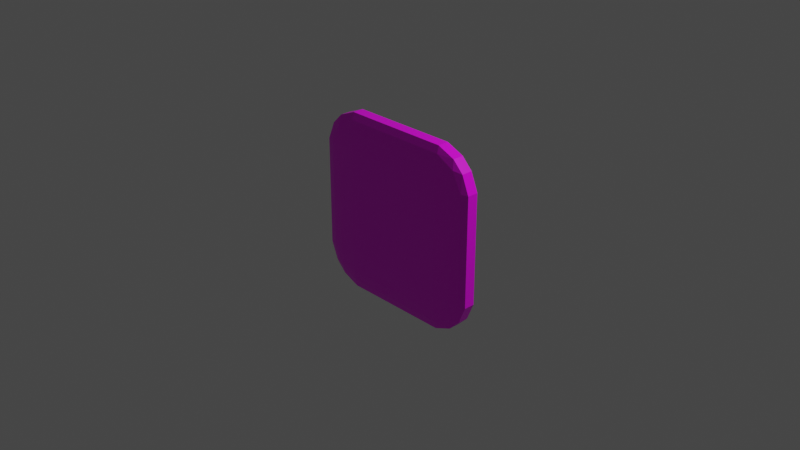 # Source: untitled.blend  (saved by Blender 2.92.15; exported with 4.5.12 LTS)
import bpy
from mathutils import Matrix  # noqa: F401  (used for matrix-valued properties, if any)

bpy.ops.wm.read_factory_settings(use_empty=True)
scene = bpy.context.scene
scene.name = 'Scene'

# ---- collections
col_collection = bpy.data.collections.new('Collection'); scene.collection.children.link(col_collection)

# ---- images (referenced by path relative to the original .blend; pixels are not part of the script)
import os
ASSET_DIR = os.environ.get("B2B_ASSET_DIR", "")  # directory of the original .blend (textures are referenced by path, not embedded)
HERE = os.path.dirname(os.path.abspath(__file__))  # packed textures are extracted next to this script under _unpacked/

def load_image(name, relpath, width, height, colorspace="sRGB"):
    """Load a texture the original file referenced (path relative to the .blend, or extracted next to this script)."""
    p = next((c for c in (os.path.join(HERE, relpath), os.path.join(ASSET_DIR, relpath)) if relpath and os.path.exists(c)), "")
    if p:
        img = bpy.data.images.load(p, check_existing=True)
        img.name = name
    else:  # same state as the original file: an image datablock whose file is absent (Cycles renders it pink)
        img = bpy.data.images.new(name, width, height)
        img.source = "FILE"
        img.filepath = "//" + (relpath or name)
    img.colorspace_settings.name = colorspace
    return img
img_new = load_image('new', 'new.png', 1024, 1024, 'sRGB')

# ---- materials (node trees are filled in below, after node groups)
mat_material = bpy.data.materials.new('Material')
mat_material.alpha_threshold = 0.0
mat_material.use_transparent_shadow = False
mat_material.line_color = (0.0, 0.0, 0.0, 1.0)

# ---- material node trees
mat_material.use_nodes = True; mat_material.node_tree.nodes.clear()
_N = mat_material.node_tree.nodes; _L = mat_material.node_tree.links
n0 = _N.new('ShaderNodeOutputMaterial'); n0.name = 'Material Output'; n0.location = (300, 300)
n1 = _N.new('ShaderNodeBsdfPrincipled'); n1.name = 'Principled BSDF'; n1.location = (10, 300)
n1.distribution = 'GGX'
n1.subsurface_method = 'BURLEY'
n1.inputs[2].default_value = 0.4
n1.inputs[3].default_value = 1.45
n1.inputs[27].default_value = (0.0, 0.0, 0.0, 1.0)
n1.inputs[28].default_value = 1.0
n2 = _N.new('ShaderNodeTexImage'); n2.name = '画像テクスチャ'; n2.location = (-280, 275)
n2.image = img_new
_L.new(n1.outputs[0], n0.inputs[0])
_L.new(n2.outputs[0], n1.inputs[0])
n0.is_active_output = True

# ---- world
world_world = bpy.data.worlds.new('World'); scene.world = world_world
world_world.use_nodes = True; world_world.node_tree.nodes.clear()
_N = world_world.node_tree.nodes; _L = world_world.node_tree.links
n0 = _N.new('ShaderNodeOutputWorld'); n0.name = 'World Output'; n0.location = (300, 300)
n1 = _N.new('ShaderNodeBackground'); n1.name = 'Background'; n1.location = (10, 300)
n1.inputs[0].default_value = (0.05088, 0.05088, 0.05088, 1.0)
_L.new(n1.outputs[0], n0.inputs[0])
n0.is_active_output = True
world_world.color = (0.05088, 0.05088, 0.05088)
world_world.use_sun_shadow = False
world_world.sun_shadow_jitter_overblur = 0.0

# ---- cameras
cam_camera = bpy.data.cameras.new('Camera')
cam_camera.clip_end = 100.0
cam_camera.ortho_scale = 7.314

# ---- lights
light_light = bpy.data.lights.new('Light', 'POINT')
light_light.transmission_factor = 0.0
light_light.energy = 1000.0
light_light.shadow_soft_size = 0.1
light_light.shadow_maximum_resolution = 0.006
light_light.use_absolute_resolution = True

# ---- meshes
me_cube = bpy.data.meshes.new('Cube')
me_cube.from_pydata([(0.7998, 0.9187, 0.6036), (0.6036, 1.0, 0.6036), (0.6036, 0.9187, 0.7998), (0.8123, 0.8123, 0.8123), (0.6036, 0.7998, 0.9187), (0.6036, 0.6036, 1.0), (0.7998, 0.6036, 0.9187), (0.8123, 0.8123, 0.8123), (0.9187, 0.7998, 0.6036), (0.8123, 0.8123, 0.8123), (0.9187, 0.6036, 0.7998), (1.0, 0.6036, 0.6036), (0.7998, 0.6036, -0.9187), (0.6036, 0.6036, -1.0), (0.6036, 0.7998, -0.9187), (0.8123, 0.8123, -0.8123), (0.6036, 0.9187, -0.7998), (0.6036, 1.0, -0.6036), (0.7998, 0.9187, -0.6036), (0.8123, 0.8123, -0.8123), (0.9187, 0.6036, -0.7998), (0.8123, 0.8123, -0.8123), (0.9187, 0.7998, -0.6036), (1.0, 0.6036, -0.6036), (0.9187, -0.7998, 0.6036), (1.0, -0.6036, 0.6036), (0.9187, -0.6036, 0.7998), (0.8123, -0.8123, 0.8123), (0.7998, -0.6036, 0.9187), (0.6036, -0.6036, 1.0), (0.6036, -0.7998, 0.9187), (0.8123, -0.8123, 0.8123), (0.7998, -0.9187, 0.6036), (0.8123, -0.8123, 0.8123), (0.6036, -0.9187, 0.7998), (0.6036, -1.0, 0.6036), (0.9187, -0.6036, -0.7998), (1.0, -0.6036, -0.6036), (0.9187, -0.7998, -0.6036), (0.8123, -0.8123, -0.8123), (0.7998, -0.9187, -0.6036), (0.6036, -1.0, -0.6036), (0.6036, -0.9187, -0.7998), (0.8123, -0.8123, -0.8123), (0.7998, -0.6036, -0.9187), (0.8123, -0.8123, -0.8123), (0.6036, -0.7998, -0.9187), (0.6036, -0.6036, -1.0), (-0.6036, 0.9187, 0.7998), (-0.6036, 1.0, 0.6036), (-0.7998, 0.9187, 0.6036), (-0.8123, 0.8123, 0.8123), (-0.9187, 0.7998, 0.6036), (-1.0, 0.6036, 0.6036), (-0.9187, 0.6036, 0.7998), (-0.8123, 0.8123, 0.8123), (-0.6036, 0.7998, 0.9187), (-0.8123, 0.8123, 0.8123), (-0.7998, 0.6036, 0.9187), (-0.6036, 0.6036, 1.0), (-0.9187, 0.6036, -0.7998), (-1.0, 0.6036, -0.6036), (-0.9187, 0.7998, -0.6036), (-0.8123, 0.8123, -0.8123), (-0.7998, 0.9187, -0.6036), (-0.6036, 1.0, -0.6036), (-0.6036, 0.9187, -0.7998), (-0.8123, 0.8123, -0.8123), (-0.7998, 0.6036, -0.9187), (-0.8123, 0.8123, -0.8123), (-0.6036, 0.7998, -0.9187), (-0.6036, 0.6036, -1.0), (-0.9187, -0.6036, 0.7998), (-1.0, -0.6036, 0.6036), (-0.9187, -0.7998, 0.6036), (-0.8123, -0.8123, 0.8123), (-0.7998, -0.9187, 0.6036), (-0.6036, -1.0, 0.6036), (-0.6036, -0.9187, 0.7998), (-0.8123, -0.8123, 0.8123), (-0.7998, -0.6036, 0.9187), (-0.8123, -0.8123, 0.8123), (-0.6036, -0.7998, 0.9187), (-0.6036, -0.6036, 1.0), (-0.7998, -0.6036, -0.9187), (-0.6036, -0.6036, -1.0), (-0.6036, -0.7998, -0.9187), (-0.8123, -0.8123, -0.8123), (-0.6036, -0.9187, -0.7998), (-0.6036, -1.0, -0.6036), (-0.7998, -0.9187, -0.6036), (-0.8123, -0.8123, -0.8123), (-0.9187, -0.6036, -0.7998), (-0.8123, -0.8123, -0.8123), (-0.9187, -0.7998, -0.6036), (-1.0, -0.6036, -0.6036)], [], [(32, 40, 38, 24), (68, 84, 92, 60), (39, 43, 45), (23, 11, 25, 37), (44, 12, 20, 36), (65, 49, 1, 17), (14, 70, 66, 16), (30, 82, 78, 34), (86, 46, 42, 88), (50, 64, 62, 52), (75, 79, 81), (90, 76, 74, 94), (63, 67, 69), (71, 13, 47, 85), (3, 7, 9), (87, 91, 93), (27, 31, 33), (80, 58, 54, 72), (41, 35, 77, 89), (5, 59, 83, 29), (51, 55, 57), (95, 73, 53, 61), (6, 28, 26, 10), (15, 19, 21), (56, 4, 2, 48), (0, 1, 2, 3), (4, 5, 6, 7), (8, 9, 10, 11), (12, 13, 14, 15), (16, 17, 18, 19), (20, 21, 22, 23), (24, 25, 26, 27), (28, 29, 30, 31), (32, 33, 34, 35), (36, 37, 38, 39), (40, 41, 42, 43), (44, 45, 46, 47), (48, 49, 50, 51), (52, 53, 54, 55), (56, 57, 58, 59), (60, 61, 62, 63), (64, 65, 66, 67), (68, 69, 70, 71), (72, 73, 74, 75), (76, 77, 78, 79), (80, 81, 82, 83), (84, 85, 86, 87), (88, 89, 90, 91), (92, 93, 94, 95), (8, 0, 3, 9), (2, 4, 7, 3), (6, 10, 9, 7), (20, 12, 15, 21), (14, 16, 19, 15), (18, 22, 21, 19), (32, 24, 27, 33), (26, 28, 31, 27), (30, 34, 33, 31), (44, 36, 39, 45), (38, 40, 43, 39), (42, 46, 45, 43), (56, 48, 51, 57), (50, 52, 55, 51), (54, 58, 57, 55), (68, 60, 63, 69), (62, 64, 67, 63), (66, 70, 69, 67), (80, 72, 75, 81), (74, 76, 79, 75), (78, 82, 81, 79), (92, 84, 87, 93), (86, 88, 91, 87), (90, 94, 93, 91), (71, 85, 84, 68), (95, 61, 60, 92), (13, 71, 70, 14), (65, 17, 16, 66), (11, 23, 22, 8), (17, 1, 0, 18), (89, 77, 76, 90), (73, 95, 94, 74), (35, 41, 40, 32), (37, 25, 24, 38), (49, 65, 64, 50), (61, 53, 52, 62), (29, 83, 82, 30), (77, 35, 34, 78), (5, 29, 28, 6), (25, 11, 10, 26), (85, 47, 46, 86), (41, 89, 88, 42), (83, 59, 58, 80), (53, 73, 72, 54), (59, 5, 4, 56), (1, 49, 48, 2), (47, 13, 12, 44), (23, 37, 36, 20), (8, 22, 18, 0)])
_uv = me_cube.uv_layers.new(name='UVMap')
_uv.uv.foreach_set('vector', [0.9389, 0.9037, 0.907, 0.9037, 0.907, 0.8974, 0.9389, 0.8974, 0.07337, 0.1802, 0.07337, 0.2144, 0.07, 0.2144, 0.07, 0.1802, 0.3867, 0.7735, 0.3867, 0.7735, 0.3867, 0.7735, 0.1356, 0.1802, 0.1698, 0.1802, 0.1698, 0.2144, 0.1356, 0.2144, 0.121, 0.2144, 0.121, 0.1802, 0.1277, 0.1802, 0.1277, 0.2144, 0.1472, 0.8408, 0.2, 0.8408, 0.2, 0.8936, 0.1472, 0.8936, 0.1125, 0.9197, 0.0597, 0.9197, 0.0597, 0.9145, 0.1125, 0.9145, 0.9472, 0.911, 0.9472, 0.943, 0.9441, 0.943, 0.9441, 0.911, 0.8541, 0.8953, 0.886, 0.8953, 0.886, 0.8984, 0.8541, 0.8984, 0.2, 0.8287, 0.1472, 0.8287, 0.1472, 0.8182, 0.2, 0.8182, 0.6015, 0.02346, 0.6015, 0.02346, 0.6015, 0.02346, 0.907, 0.744, 0.9389, 0.744, 0.9389, 0.7471, 0.907, 0.7471, 0.3985, 0.2265, 0.3985, 0.2265, 0.3985, 0.2265, 0.07893, 0.1802, 0.1131, 0.1802, 0.1131, 0.2144, 0.07893, 0.2144, 0.6015, 0.4765, 0.6015, 0.4765, 0.6015, 0.4765, 0.1485, 0.7265, 0.1485, 0.7265, 0.1485, 0.7265, 0.6015, 0.7265, 0.6015, 0.7265, 0.6015, 0.7265, 0.1788, 0.06684, 0.1788, 0.1011, 0.1754, 0.1011, 0.1754, 0.06684, 0.907, 0.911, 0.9389, 0.911, 0.9389, 0.943, 0.907, 0.943, 0.1923, 0.1802, 0.2265, 0.1802, 0.2265, 0.2144, 0.1923, 0.2144, 0.6015, 0.2383, 0.6015, 0.2383, 0.6015, 0.2383, 0.1356, 0.06684, 0.1698, 0.06684, 0.1698, 0.1011, 0.1356, 0.1011, 0.1844, 0.1802, 0.1844, 0.2144, 0.1777, 0.2144, 0.1777, 0.1802, 0.3515, 0.5235, 0.3515, 0.5235, 0.3515, 0.5235, 0.2138, 0.8408, 0.2138, 0.8936, 0.2085, 0.8936, 0.2085, 0.8408, 0.2, 0.9022, 0.2, 0.8986, 0.205, 0.8936, 0.205, 0.8986, 0.2138, 0.8936, 0.2173, 0.8936, 0.2173, 0.8986, 0.2111, 0.8986, 0.2, 0.9161, 0.205, 0.9109, 0.205, 0.9232, 0.2, 0.9232, 0.1211, 0.9283, 0.1175, 0.9283, 0.1125, 0.9232, 0.1175, 0.9232, 0.1125, 0.9145, 0.1125, 0.9109, 0.1175, 0.9109, 0.1175, 0.9171, 0.135, 0.9283, 0.1298, 0.9232, 0.1421, 0.9232, 0.1421, 0.9283, 0.9389, 0.8974, 0.9389, 0.8931, 0.9419, 0.8931, 0.9419, 0.9006, 0.9498, 0.9059, 0.9494, 0.911, 0.9494, 0.911, 0.9457, 0.908, 0.9389, 0.9059, 0.9419, 0.908, 0.9419, 0.911, 0.9419, 0.911, 0.8996, 0.8901, 0.9039, 0.8901, 0.9039, 0.8931, 0.8965, 0.8931, 0.8912, 0.901, 0.886, 0.9006, 0.886, 0.9006, 0.889, 0.8968, 0.8912, 0.8901, 0.889, 0.8931, 0.886, 0.8931, 0.886, 0.8931, 0.2085, 0.8372, 0.2, 0.8358, 0.2, 0.8358, 0.205, 0.8235, 0.2, 0.8147, 0.2, 0.8111, 0.205, 0.8061, 0.205, 0.8111, 0.218, 0.8147, 0.2111, 0.8111, 0.2173, 0.8061, 0.2173, 0.8061, 0.04592, 0.9283, 0.04236, 0.9283, 0.04236, 0.9232, 0.04852, 0.9232, 0.05112, 0.9102, 0.0597, 0.9109, 0.0597, 0.9109, 0.05468, 0.9171, 0.05112, 0.9283, 0.05468, 0.9232, 0.0597, 0.9232, 0.05468, 0.9283, 0.9441, 0.7523, 0.9389, 0.7523, 0.9389, 0.7471, 0.9444, 0.7468, 0.9389, 0.744, 0.9389, 0.7418, 0.9419, 0.7418, 0.9419, 0.7456, 0.9483, 0.7513, 0.9457, 0.7493, 0.9472, 0.7471, 0.9494, 0.7493, 0.8489, 0.8901, 0.8541, 0.8901, 0.8541, 0.8953, 0.8485, 0.8956, 0.8531, 0.8994, 0.851, 0.9006, 0.8489, 0.8984, 0.8473, 0.8968, 0.8447, 0.8911, 0.8473, 0.8931, 0.8457, 0.8953, 0.8436, 0.8931, 0.2, 0.9161, 0.2, 0.9057, 0.205, 0.9109, 0.205, 0.9109, 0.2085, 0.8936, 0.2138, 0.8936, 0.2091, 0.9027, 0.2091, 0.9027, 0.2225, 0.9283, 0.2121, 0.9283, 0.2173, 0.9232, 0.2173, 0.9232, 0.135, 0.9283, 0.1246, 0.9283, 0.1298, 0.9232, 0.1298, 0.9232, 0.1125, 0.9197, 0.1125, 0.9145, 0.1216, 0.9191, 0.1216, 0.9191, 0.1211, 0.9145, 0.1263, 0.9197, 0.1216, 0.9191, 0.1216, 0.9191, 0.9389, 0.9037, 0.9389, 0.8974, 0.9419, 0.9006, 0.9419, 0.9006, 0.9462, 0.8901, 0.9525, 0.8901, 0.9494, 0.8931, 0.9494, 0.8931, 0.9472, 0.911, 0.9441, 0.911, 0.9457, 0.908, 0.9457, 0.908, 0.8933, 0.8901, 0.8996, 0.8901, 0.8965, 0.8931, 0.8965, 0.8931, 0.907, 0.8974, 0.907, 0.9037, 0.9039, 0.9006, 0.9039, 0.9006, 0.886, 0.8984, 0.886, 0.8953, 0.889, 0.8968, 0.889, 0.8968, 0.2138, 0.8408, 0.2085, 0.8408, 0.2111, 0.8358, 0.2111, 0.8358, 0.2, 0.8287, 0.2, 0.8182, 0.205, 0.8235, 0.205, 0.8235, 0.2085, 0.8061, 0.2138, 0.8061, 0.2111, 0.8111, 0.2111, 0.8111, 0.05112, 0.9283, 0.04592, 0.9283, 0.04852, 0.9232, 0.04852, 0.9232, 0.1472, 0.8182, 0.1472, 0.8287, 0.1421, 0.8235, 0.1421, 0.8235, 0.0597, 0.9145, 0.0597, 0.9197, 0.05468, 0.9171, 0.05468, 0.9171, 0.9472, 0.7523, 0.9441, 0.7523, 0.9444, 0.7468, 0.9444, 0.7468, 0.9389, 0.7471, 0.9389, 0.744, 0.9444, 0.7468, 0.9444, 0.7468, 0.9441, 0.744, 0.9472, 0.7471, 0.9444, 0.7468, 0.9444, 0.7468, 0.8457, 0.8901, 0.8489, 0.8901, 0.8485, 0.8956, 0.8485, 0.8956, 0.8541, 0.8953, 0.8541, 0.8984, 0.8485, 0.8956, 0.8485, 0.8956, 0.8489, 0.8984, 0.8457, 0.8953, 0.8485, 0.8956, 0.8485, 0.8956, 0.07893, 0.1802, 0.07893, 0.2144, 0.07337, 0.2144, 0.07337, 0.1802, 0.0677, 0.2144, 0.0677, 0.1802, 0.07, 0.1802, 0.07, 0.2144, 0.1125, 0.9283, 0.0597, 0.9283, 0.0597, 0.9197, 0.1125, 0.9197, 0.0597, 0.9109, 0.1125, 0.9109, 0.1125, 0.9145, 0.0597, 0.9145, 0.2, 0.9283, 0.1472, 0.9283, 0.1472, 0.9161, 0.2, 0.9161, 0.1472, 0.8936, 0.2, 0.8936, 0.2, 0.9057, 0.1472, 0.9057, 0.907, 0.7418, 0.9389, 0.7418, 0.9389, 0.744, 0.907, 0.744, 0.9389, 0.7523, 0.907, 0.7523, 0.907, 0.7471, 0.9389, 0.7471, 0.9389, 0.911, 0.907, 0.911, 0.907, 0.9037, 0.9389, 0.9037, 0.907, 0.8901, 0.9389, 0.8901, 0.9389, 0.8974, 0.907, 0.8974, 0.2, 0.8408, 0.1472, 0.8408, 0.1472, 0.8287, 0.2, 0.8287, 0.1472, 0.8061, 0.2, 0.8061, 0.2, 0.8182, 0.1472, 0.8182, 0.9494, 0.911, 0.9494, 0.943, 0.9472, 0.943, 0.9472, 0.911, 0.9389, 0.943, 0.9389, 0.911, 0.9441, 0.911, 0.9441, 0.943, 0.1923, 0.1802, 0.1923, 0.2144, 0.1844, 0.2144, 0.1844, 0.1802, 0.1698, 0.2144, 0.1698, 0.1802, 0.1777, 0.1802, 0.1777, 0.2144, 0.8541, 0.8901, 0.886, 0.8901, 0.886, 0.8953, 0.8541, 0.8953, 0.886, 0.9006, 0.8541, 0.9006, 0.8541, 0.8984, 0.886, 0.8984, 0.1811, 0.06684, 0.1811, 0.1011, 0.1788, 0.1011, 0.1788, 0.06684, 0.1698, 0.1011, 0.1698, 0.06684, 0.1754, 0.06684, 0.1754, 0.1011, 0.2173, 0.8408, 0.2173, 0.8936, 0.2138, 0.8936, 0.2138, 0.8408, 0.2, 0.8936, 0.2, 0.8408, 0.2085, 0.8408, 0.2085, 0.8936, 0.1131, 0.2144, 0.1131, 0.1802, 0.121, 0.1802, 0.121, 0.2144, 0.1356, 0.1802, 0.1356, 0.2144, 0.1277, 0.2144, 0.1277, 0.1802, 0.2, 0.9161, 0.1472, 0.9161, 0.1472, 0.9057, 0.2, 0.9057])
me_cube.materials.append(mat_material)
me_cube.use_remesh_preserve_volume = False
me_cube.use_remesh_preserve_attributes = False
me_cube.use_mirror_vertex_groups = False
me_cube.update()

# ---- objects
ob_cube = bpy.data.objects.new('Cube', me_cube)
ob_light = bpy.data.objects.new('Light', light_light)
ob_camera = bpy.data.objects.new('Camera', cam_camera)

# ---- transforms, parenting, visibility, modifiers, constraints
ob_cube.location = (0.0, 0.0, 0.0)
ob_cube.scale = (1.0, 0.1, 1.0)
ob_cube.lock_rotations_4d = False
ob_cube.empty_display_type = 'ARROWS'
ob_cube.lineart.crease_threshold = 0.0
_m = ob_cube.modifiers.new('三角面化', 'TRIANGULATE')
ob_light.location = (4.076, 1.005, 5.904)
ob_light.rotation_euler = (0.6503, 0.05522, 1.866)
ob_light.lock_rotations_4d = False
ob_light.empty_display_type = 'ARROWS'
ob_light.color = (0.0, 0.0, 0.0, 0.0)
ob_light.lineart.crease_threshold = 0.0
ob_camera.location = (7.359, -6.926, 4.958)
ob_camera.rotation_euler = (1.109, 0.0, 0.8149)
ob_camera.lock_rotations_4d = False
ob_camera.empty_display_type = 'ARROWS'
ob_camera.color = (0.0, 0.0, 0.0, 0.0)
ob_camera.display_type = 'WIRE'
ob_camera.lineart.crease_threshold = 0.0

# ---- collection membership
col_collection.objects.link(ob_cube)
col_collection.objects.link(ob_light)
col_collection.objects.link(ob_camera)

# ---- scene / render settings (as saved in the file)
scene.camera = ob_camera
scene.frame_start = 1; scene.frame_end = 250; scene.frame_set(1)
scene.render.engine = 'BLENDER_EEVEE_NEXT'
scene.cycles.use_denoising = False
scene.cycles.samples = 128
scene.cycles.sampling_pattern = 'TABULATED_SOBOL'
scene.cycles.use_adaptive_sampling = False
scene.cycles.use_light_tree = False
scene.view_settings.view_transform = 'Filmic'
bpy.context.view_layer.update()

